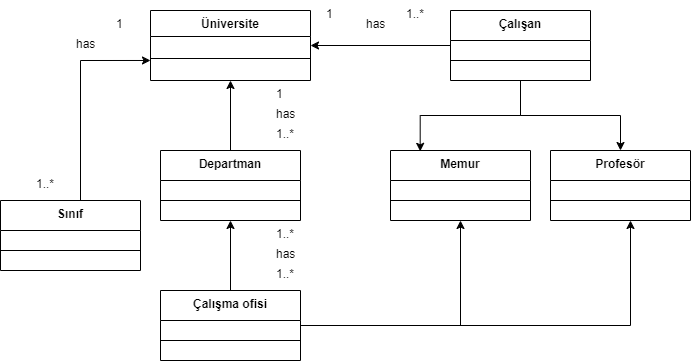

The diagram above was exported from draw.io. Its source (the exported page's mxGraphModel, read from the mxfile embedded in the PNG):
<mxGraphModel dx="981" dy="574" grid="1" gridSize="10" guides="1" tooltips="1" connect="1" arrows="1" fold="1" page="1" pageScale="1" pageWidth="827" pageHeight="1169" math="0" shadow="0">
  <root>
    <mxCell id="0" />
    <mxCell id="1" parent="0" />
    <mxCell id="sQ9AJvXzS2SiRZBW3VtJ-3" value="Üniversite" style="swimlane;fontStyle=1;align=center;verticalAlign=top;childLayout=stackLayout;horizontal=1;startSize=26;horizontalStack=0;resizeParent=1;resizeParentMax=0;resizeLast=0;collapsible=1;marginBottom=0;" vertex="1" parent="1">
      <mxGeometry x="190" y="150" width="160" height="70" as="geometry">
        <mxRectangle x="260" y="250" width="100" height="30" as="alternateBounds" />
      </mxGeometry>
    </mxCell>
    <mxCell id="sQ9AJvXzS2SiRZBW3VtJ-5" value="" style="line;strokeWidth=1;fillColor=none;align=left;verticalAlign=middle;spacingTop=-1;spacingLeft=3;spacingRight=3;rotatable=0;labelPosition=right;points=[];portConstraint=eastwest;strokeColor=inherit;" vertex="1" parent="sQ9AJvXzS2SiRZBW3VtJ-3">
      <mxGeometry y="26" width="160" height="44" as="geometry" />
    </mxCell>
    <mxCell id="sQ9AJvXzS2SiRZBW3VtJ-32" style="edgeStyle=orthogonalEdgeStyle;rounded=0;orthogonalLoop=1;jettySize=auto;html=1;entryX=1;entryY=0.5;entryDx=0;entryDy=0;" edge="1" parent="1" source="sQ9AJvXzS2SiRZBW3VtJ-7" target="sQ9AJvXzS2SiRZBW3VtJ-3">
      <mxGeometry relative="1" as="geometry" />
    </mxCell>
    <mxCell id="sQ9AJvXzS2SiRZBW3VtJ-34" style="edgeStyle=orthogonalEdgeStyle;rounded=0;orthogonalLoop=1;jettySize=auto;html=1;entryX=0.212;entryY=0.012;entryDx=0;entryDy=0;entryPerimeter=0;" edge="1" parent="1" source="sQ9AJvXzS2SiRZBW3VtJ-7" target="sQ9AJvXzS2SiRZBW3VtJ-16">
      <mxGeometry relative="1" as="geometry" />
    </mxCell>
    <mxCell id="sQ9AJvXzS2SiRZBW3VtJ-35" style="edgeStyle=orthogonalEdgeStyle;rounded=0;orthogonalLoop=1;jettySize=auto;html=1;entryX=0.5;entryY=0;entryDx=0;entryDy=0;" edge="1" parent="1" source="sQ9AJvXzS2SiRZBW3VtJ-7" target="sQ9AJvXzS2SiRZBW3VtJ-19">
      <mxGeometry relative="1" as="geometry" />
    </mxCell>
    <mxCell id="sQ9AJvXzS2SiRZBW3VtJ-7" value="Çalışan&#10;" style="swimlane;fontStyle=1;align=center;verticalAlign=top;childLayout=stackLayout;horizontal=1;startSize=30;horizontalStack=0;resizeParent=1;resizeParentMax=0;resizeLast=0;collapsible=1;marginBottom=0;" vertex="1" parent="1">
      <mxGeometry x="490" y="150" width="140" height="70" as="geometry">
        <mxRectangle x="260" y="250" width="100" height="30" as="alternateBounds" />
      </mxGeometry>
    </mxCell>
    <mxCell id="sQ9AJvXzS2SiRZBW3VtJ-8" value="" style="line;strokeWidth=1;fillColor=none;align=left;verticalAlign=middle;spacingTop=-1;spacingLeft=3;spacingRight=3;rotatable=0;labelPosition=right;points=[];portConstraint=eastwest;strokeColor=inherit;" vertex="1" parent="sQ9AJvXzS2SiRZBW3VtJ-7">
      <mxGeometry y="30" width="140" height="40" as="geometry" />
    </mxCell>
    <mxCell id="sQ9AJvXzS2SiRZBW3VtJ-31" style="edgeStyle=orthogonalEdgeStyle;rounded=0;orthogonalLoop=1;jettySize=auto;html=1;entryX=0;entryY=0.545;entryDx=0;entryDy=0;entryPerimeter=0;" edge="1" parent="1" source="sQ9AJvXzS2SiRZBW3VtJ-10" target="sQ9AJvXzS2SiRZBW3VtJ-5">
      <mxGeometry relative="1" as="geometry">
        <mxPoint x="120" y="200" as="targetPoint" />
        <Array as="points">
          <mxPoint x="120" y="200" />
        </Array>
      </mxGeometry>
    </mxCell>
    <mxCell id="sQ9AJvXzS2SiRZBW3VtJ-10" value="Sınıf" style="swimlane;fontStyle=1;align=center;verticalAlign=top;childLayout=stackLayout;horizontal=1;startSize=30;horizontalStack=0;resizeParent=1;resizeParentMax=0;resizeLast=0;collapsible=1;marginBottom=0;" vertex="1" parent="1">
      <mxGeometry x="40" y="340" width="140" height="70" as="geometry">
        <mxRectangle x="260" y="250" width="100" height="30" as="alternateBounds" />
      </mxGeometry>
    </mxCell>
    <mxCell id="sQ9AJvXzS2SiRZBW3VtJ-11" value="" style="line;strokeWidth=1;fillColor=none;align=left;verticalAlign=middle;spacingTop=-1;spacingLeft=3;spacingRight=3;rotatable=0;labelPosition=right;points=[];portConstraint=eastwest;strokeColor=inherit;" vertex="1" parent="sQ9AJvXzS2SiRZBW3VtJ-10">
      <mxGeometry y="30" width="140" height="40" as="geometry" />
    </mxCell>
    <mxCell id="sQ9AJvXzS2SiRZBW3VtJ-33" style="edgeStyle=orthogonalEdgeStyle;rounded=0;orthogonalLoop=1;jettySize=auto;html=1;entryX=0.5;entryY=1;entryDx=0;entryDy=0;" edge="1" parent="1" source="sQ9AJvXzS2SiRZBW3VtJ-12" target="sQ9AJvXzS2SiRZBW3VtJ-3">
      <mxGeometry relative="1" as="geometry" />
    </mxCell>
    <mxCell id="sQ9AJvXzS2SiRZBW3VtJ-12" value="Departman" style="swimlane;fontStyle=1;align=center;verticalAlign=top;childLayout=stackLayout;horizontal=1;startSize=30;horizontalStack=0;resizeParent=1;resizeParentMax=0;resizeLast=0;collapsible=1;marginBottom=0;" vertex="1" parent="1">
      <mxGeometry x="200" y="290" width="140" height="70" as="geometry">
        <mxRectangle x="260" y="250" width="100" height="30" as="alternateBounds" />
      </mxGeometry>
    </mxCell>
    <mxCell id="sQ9AJvXzS2SiRZBW3VtJ-13" value="" style="line;strokeWidth=1;fillColor=none;align=left;verticalAlign=middle;spacingTop=-1;spacingLeft=3;spacingRight=3;rotatable=0;labelPosition=right;points=[];portConstraint=eastwest;strokeColor=inherit;" vertex="1" parent="sQ9AJvXzS2SiRZBW3VtJ-12">
      <mxGeometry y="30" width="140" height="40" as="geometry" />
    </mxCell>
    <mxCell id="sQ9AJvXzS2SiRZBW3VtJ-36" style="edgeStyle=orthogonalEdgeStyle;rounded=0;orthogonalLoop=1;jettySize=auto;html=1;entryX=0.5;entryY=1;entryDx=0;entryDy=0;" edge="1" parent="1" source="sQ9AJvXzS2SiRZBW3VtJ-14" target="sQ9AJvXzS2SiRZBW3VtJ-12">
      <mxGeometry relative="1" as="geometry" />
    </mxCell>
    <mxCell id="sQ9AJvXzS2SiRZBW3VtJ-37" style="edgeStyle=orthogonalEdgeStyle;rounded=0;orthogonalLoop=1;jettySize=auto;html=1;entryX=0.5;entryY=1;entryDx=0;entryDy=0;" edge="1" parent="1" source="sQ9AJvXzS2SiRZBW3VtJ-14" target="sQ9AJvXzS2SiRZBW3VtJ-16">
      <mxGeometry relative="1" as="geometry" />
    </mxCell>
    <mxCell id="sQ9AJvXzS2SiRZBW3VtJ-38" style="edgeStyle=orthogonalEdgeStyle;rounded=0;orthogonalLoop=1;jettySize=auto;html=1;" edge="1" parent="1" source="sQ9AJvXzS2SiRZBW3VtJ-14">
      <mxGeometry relative="1" as="geometry">
        <mxPoint x="670" y="360" as="targetPoint" />
      </mxGeometry>
    </mxCell>
    <mxCell id="sQ9AJvXzS2SiRZBW3VtJ-14" value="Çalışma ofisi&#10;" style="swimlane;fontStyle=1;align=center;verticalAlign=top;childLayout=stackLayout;horizontal=1;startSize=30;horizontalStack=0;resizeParent=1;resizeParentMax=0;resizeLast=0;collapsible=1;marginBottom=0;" vertex="1" parent="1">
      <mxGeometry x="200" y="430" width="140" height="70" as="geometry">
        <mxRectangle x="260" y="250" width="100" height="30" as="alternateBounds" />
      </mxGeometry>
    </mxCell>
    <mxCell id="sQ9AJvXzS2SiRZBW3VtJ-15" value="" style="line;strokeWidth=1;fillColor=none;align=left;verticalAlign=middle;spacingTop=-1;spacingLeft=3;spacingRight=3;rotatable=0;labelPosition=right;points=[];portConstraint=eastwest;strokeColor=inherit;" vertex="1" parent="sQ9AJvXzS2SiRZBW3VtJ-14">
      <mxGeometry y="30" width="140" height="40" as="geometry" />
    </mxCell>
    <mxCell id="sQ9AJvXzS2SiRZBW3VtJ-16" value="Memur" style="swimlane;fontStyle=1;align=center;verticalAlign=top;childLayout=stackLayout;horizontal=1;startSize=30;horizontalStack=0;resizeParent=1;resizeParentMax=0;resizeLast=0;collapsible=1;marginBottom=0;" vertex="1" parent="1">
      <mxGeometry x="430" y="290" width="140" height="70" as="geometry">
        <mxRectangle x="260" y="250" width="100" height="30" as="alternateBounds" />
      </mxGeometry>
    </mxCell>
    <mxCell id="sQ9AJvXzS2SiRZBW3VtJ-17" value="" style="line;strokeWidth=1;fillColor=none;align=left;verticalAlign=middle;spacingTop=-1;spacingLeft=3;spacingRight=3;rotatable=0;labelPosition=right;points=[];portConstraint=eastwest;strokeColor=inherit;" vertex="1" parent="sQ9AJvXzS2SiRZBW3VtJ-16">
      <mxGeometry y="30" width="140" height="40" as="geometry" />
    </mxCell>
    <mxCell id="sQ9AJvXzS2SiRZBW3VtJ-19" value="Profesör" style="swimlane;fontStyle=1;align=center;verticalAlign=top;childLayout=stackLayout;horizontal=1;startSize=30;horizontalStack=0;resizeParent=1;resizeParentMax=0;resizeLast=0;collapsible=1;marginBottom=0;" vertex="1" parent="1">
      <mxGeometry x="590" y="290" width="140" height="70" as="geometry">
        <mxRectangle x="260" y="250" width="100" height="30" as="alternateBounds" />
      </mxGeometry>
    </mxCell>
    <mxCell id="sQ9AJvXzS2SiRZBW3VtJ-20" value="" style="line;strokeWidth=1;fillColor=none;align=left;verticalAlign=middle;spacingTop=-1;spacingLeft=3;spacingRight=3;rotatable=0;labelPosition=right;points=[];portConstraint=eastwest;strokeColor=inherit;" vertex="1" parent="sQ9AJvXzS2SiRZBW3VtJ-19">
      <mxGeometry y="30" width="140" height="40" as="geometry" />
    </mxCell>
    <mxCell id="sQ9AJvXzS2SiRZBW3VtJ-41" value="has" style="text;strokeColor=none;fillColor=none;spacingLeft=4;spacingRight=4;overflow=hidden;rotatable=0;points=[[0,0.5],[1,0.5]];portConstraint=eastwest;fontSize=12;" vertex="1" parent="1">
      <mxGeometry x="110" y="170" width="40" height="30" as="geometry" />
    </mxCell>
    <mxCell id="sQ9AJvXzS2SiRZBW3VtJ-42" value="has" style="text;strokeColor=none;fillColor=none;spacingLeft=4;spacingRight=4;overflow=hidden;rotatable=0;points=[[0,0.5],[1,0.5]];portConstraint=eastwest;fontSize=12;" vertex="1" parent="1">
      <mxGeometry x="400" y="150" width="40" height="30" as="geometry" />
    </mxCell>
    <mxCell id="sQ9AJvXzS2SiRZBW3VtJ-43" value="has" style="text;strokeColor=none;fillColor=none;spacingLeft=4;spacingRight=4;overflow=hidden;rotatable=0;points=[[0,0.5],[1,0.5]];portConstraint=eastwest;fontSize=12;" vertex="1" parent="1">
      <mxGeometry x="310" y="240" width="40" height="30" as="geometry" />
    </mxCell>
    <mxCell id="sQ9AJvXzS2SiRZBW3VtJ-44" value="has" style="text;strokeColor=none;fillColor=none;spacingLeft=4;spacingRight=4;overflow=hidden;rotatable=0;points=[[0,0.5],[1,0.5]];portConstraint=eastwest;fontSize=12;" vertex="1" parent="1">
      <mxGeometry x="310" y="380" width="40" height="30" as="geometry" />
    </mxCell>
    <mxCell id="sQ9AJvXzS2SiRZBW3VtJ-45" value="1" style="text;strokeColor=none;fillColor=none;spacingLeft=4;spacingRight=4;overflow=hidden;rotatable=0;points=[[0,0.5],[1,0.5]];portConstraint=eastwest;fontSize=12;" vertex="1" parent="1">
      <mxGeometry x="360" y="140" width="40" height="30" as="geometry" />
    </mxCell>
    <mxCell id="sQ9AJvXzS2SiRZBW3VtJ-50" value="1" style="text;strokeColor=none;fillColor=none;spacingLeft=4;spacingRight=4;overflow=hidden;rotatable=0;points=[[0,0.5],[1,0.5]];portConstraint=eastwest;fontSize=12;" vertex="1" parent="1">
      <mxGeometry x="150" y="150" width="40" height="30" as="geometry" />
    </mxCell>
    <mxCell id="sQ9AJvXzS2SiRZBW3VtJ-51" value="1" style="text;strokeColor=none;fillColor=none;spacingLeft=4;spacingRight=4;overflow=hidden;rotatable=0;points=[[0,0.5],[1,0.5]];portConstraint=eastwest;fontSize=12;" vertex="1" parent="1">
      <mxGeometry x="310" y="220" width="40" height="30" as="geometry" />
    </mxCell>
    <mxCell id="sQ9AJvXzS2SiRZBW3VtJ-53" value="1..*" style="text;strokeColor=none;fillColor=none;spacingLeft=4;spacingRight=4;overflow=hidden;rotatable=0;points=[[0,0.5],[1,0.5]];portConstraint=eastwest;fontSize=12;" vertex="1" parent="1">
      <mxGeometry x="440" y="140" width="40" height="30" as="geometry" />
    </mxCell>
    <mxCell id="sQ9AJvXzS2SiRZBW3VtJ-54" value="1..*" style="text;strokeColor=none;fillColor=none;spacingLeft=4;spacingRight=4;overflow=hidden;rotatable=0;points=[[0,0.5],[1,0.5]];portConstraint=eastwest;fontSize=12;" vertex="1" parent="1">
      <mxGeometry x="70" y="310" width="40" height="30" as="geometry" />
    </mxCell>
    <mxCell id="sQ9AJvXzS2SiRZBW3VtJ-55" value="1..*" style="text;strokeColor=none;fillColor=none;spacingLeft=4;spacingRight=4;overflow=hidden;rotatable=0;points=[[0,0.5],[1,0.5]];portConstraint=eastwest;fontSize=12;" vertex="1" parent="1">
      <mxGeometry x="310" y="260" width="40" height="30" as="geometry" />
    </mxCell>
    <mxCell id="sQ9AJvXzS2SiRZBW3VtJ-56" value="1..*" style="text;strokeColor=none;fillColor=none;spacingLeft=4;spacingRight=4;overflow=hidden;rotatable=0;points=[[0,0.5],[1,0.5]];portConstraint=eastwest;fontSize=12;" vertex="1" parent="1">
      <mxGeometry x="310" y="400" width="40" height="30" as="geometry" />
    </mxCell>
    <mxCell id="sQ9AJvXzS2SiRZBW3VtJ-57" value="1..*" style="text;strokeColor=none;fillColor=none;spacingLeft=4;spacingRight=4;overflow=hidden;rotatable=0;points=[[0,0.5],[1,0.5]];portConstraint=eastwest;fontSize=12;" vertex="1" parent="1">
      <mxGeometry x="310" y="360" width="40" height="30" as="geometry" />
    </mxCell>
  </root>
</mxGraphModel>